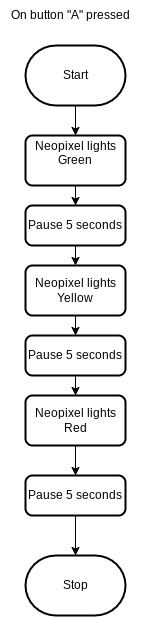

The diagram above was exported from draw.io. Its source (the exported page's mxGraphModel, read from the mxfile embedded in the PNG):
<mxGraphModel dx="1012" dy="636" grid="1" gridSize="10" guides="1" tooltips="1" connect="1" arrows="1" fold="1" page="1" pageScale="1" pageWidth="850" pageHeight="1100" math="0" shadow="0">
  <root>
    <mxCell id="0" />
    <mxCell id="1" parent="0" />
    <mxCell id="7" style="edgeStyle=none;html=1;exitX=0.5;exitY=1;exitDx=0;exitDy=0;exitPerimeter=0;entryX=0.5;entryY=0;entryDx=0;entryDy=0;" edge="1" parent="1" source="2" target="5">
      <mxGeometry relative="1" as="geometry" />
    </mxCell>
    <mxCell id="2" value="Start" style="strokeWidth=2;html=1;shape=mxgraph.flowchart.terminator;whiteSpace=wrap;" parent="1" vertex="1">
      <mxGeometry x="375" y="70" width="100" height="60" as="geometry" />
    </mxCell>
    <mxCell id="3" value="Stop" style="strokeWidth=2;html=1;shape=mxgraph.flowchart.terminator;whiteSpace=wrap;" parent="1" vertex="1">
      <mxGeometry x="375" y="580" width="100" height="60" as="geometry" />
    </mxCell>
    <mxCell id="9" style="edgeStyle=none;html=1;exitX=0.5;exitY=1;exitDx=0;exitDy=0;entryX=0.5;entryY=0;entryDx=0;entryDy=0;" edge="1" parent="1" source="5" target="8">
      <mxGeometry relative="1" as="geometry" />
    </mxCell>
    <mxCell id="5" value="Neopixel lights Green&lt;br&gt;&lt;br&gt;" style="rounded=1;whiteSpace=wrap;html=1;absoluteArcSize=1;arcSize=14;strokeWidth=2;" vertex="1" parent="1">
      <mxGeometry x="375" y="160" width="100" height="50" as="geometry" />
    </mxCell>
    <mxCell id="6" value="On button &quot;A&quot; pressed" style="text;html=1;align=center;verticalAlign=middle;resizable=0;points=[];autosize=1;strokeColor=none;fillColor=none;" vertex="1" parent="1">
      <mxGeometry x="350" y="25" width="140" height="30" as="geometry" />
    </mxCell>
    <mxCell id="16" style="edgeStyle=none;html=1;exitX=0.5;exitY=1;exitDx=0;exitDy=0;entryX=0.5;entryY=0;entryDx=0;entryDy=0;" edge="1" parent="1" source="8">
      <mxGeometry relative="1" as="geometry">
        <mxPoint x="425" y="270" as="targetPoint" />
      </mxGeometry>
    </mxCell>
    <mxCell id="30" style="edgeStyle=none;html=1;exitX=0.5;exitY=1;exitDx=0;exitDy=0;entryX=0.5;entryY=0;entryDx=0;entryDy=0;" edge="1" parent="1" source="8" target="18">
      <mxGeometry relative="1" as="geometry" />
    </mxCell>
    <mxCell id="8" value="Pause 5 seconds" style="rounded=1;whiteSpace=wrap;html=1;absoluteArcSize=1;arcSize=14;strokeWidth=2;" vertex="1" parent="1">
      <mxGeometry x="375" y="230" width="100" height="40" as="geometry" />
    </mxCell>
    <mxCell id="13" style="edgeStyle=none;html=1;exitX=0.5;exitY=1;exitDx=0;exitDy=0;entryX=0.5;entryY=0;entryDx=0;entryDy=0;" edge="1" parent="1">
      <mxGeometry relative="1" as="geometry">
        <mxPoint x="425" y="320" as="sourcePoint" />
        <mxPoint x="425" y="330" as="targetPoint" />
      </mxGeometry>
    </mxCell>
    <mxCell id="17" style="edgeStyle=none;html=1;exitX=0.5;exitY=1;exitDx=0;exitDy=0;entryX=0.5;entryY=0;entryDx=0;entryDy=0;" edge="1" parent="1" source="18" target="19">
      <mxGeometry relative="1" as="geometry" />
    </mxCell>
    <mxCell id="18" value="Neopixel lights Yellow&lt;br&gt;" style="rounded=1;whiteSpace=wrap;html=1;absoluteArcSize=1;arcSize=14;strokeWidth=2;" vertex="1" parent="1">
      <mxGeometry x="375" y="290" width="100" height="50" as="geometry" />
    </mxCell>
    <mxCell id="28" style="edgeStyle=none;html=1;exitX=0.5;exitY=1;exitDx=0;exitDy=0;entryX=0.5;entryY=0;entryDx=0;entryDy=0;" edge="1" parent="1" source="19" target="25">
      <mxGeometry relative="1" as="geometry" />
    </mxCell>
    <mxCell id="20" style="edgeStyle=none;html=1;exitX=0.5;exitY=1;exitDx=0;exitDy=0;entryX=0.5;entryY=0;entryDx=0;entryDy=0;startArrow=none;" edge="1" parent="1" source="19">
      <mxGeometry relative="1" as="geometry">
        <mxPoint x="425" y="370" as="sourcePoint" />
        <mxPoint x="425" y="380" as="targetPoint" />
      </mxGeometry>
    </mxCell>
    <mxCell id="21" style="edgeStyle=none;html=1;exitX=0.5;exitY=1;exitDx=0;exitDy=0;entryX=0.5;entryY=0;entryDx=0;entryDy=0;" edge="1" parent="1">
      <mxGeometry relative="1" as="geometry">
        <mxPoint x="425" y="430" as="sourcePoint" />
        <mxPoint x="425" y="440" as="targetPoint" />
      </mxGeometry>
    </mxCell>
    <mxCell id="24" style="edgeStyle=none;html=1;exitX=0.5;exitY=1;exitDx=0;exitDy=0;entryX=0.5;entryY=0;entryDx=0;entryDy=0;" edge="1" parent="1" source="25" target="26">
      <mxGeometry relative="1" as="geometry" />
    </mxCell>
    <mxCell id="25" value="Neopixel lights Red" style="rounded=1;whiteSpace=wrap;html=1;absoluteArcSize=1;arcSize=14;strokeWidth=2;" vertex="1" parent="1">
      <mxGeometry x="375" y="420" width="100" height="50" as="geometry" />
    </mxCell>
    <mxCell id="27" style="edgeStyle=none;html=1;exitX=0.5;exitY=1;exitDx=0;exitDy=0;entryX=0.5;entryY=0;entryDx=0;entryDy=0;entryPerimeter=0;" edge="1" parent="1" source="26" target="3">
      <mxGeometry relative="1" as="geometry" />
    </mxCell>
    <mxCell id="26" value="Pause 5 seconds" style="rounded=1;whiteSpace=wrap;html=1;absoluteArcSize=1;arcSize=14;strokeWidth=2;" vertex="1" parent="1">
      <mxGeometry x="375" y="500" width="100" height="40" as="geometry" />
    </mxCell>
    <mxCell id="29" value="" style="edgeStyle=none;html=1;exitX=0.5;exitY=1;exitDx=0;exitDy=0;entryX=0.5;entryY=0;entryDx=0;entryDy=0;endArrow=none;" edge="1" parent="1" target="19">
      <mxGeometry relative="1" as="geometry">
        <mxPoint x="425" y="370" as="sourcePoint" />
        <mxPoint x="425" y="380" as="targetPoint" />
      </mxGeometry>
    </mxCell>
    <mxCell id="19" value="Pause 5 seconds" style="rounded=1;whiteSpace=wrap;html=1;absoluteArcSize=1;arcSize=14;strokeWidth=2;" vertex="1" parent="1">
      <mxGeometry x="375" y="360" width="100" height="40" as="geometry" />
    </mxCell>
  </root>
</mxGraphModel>